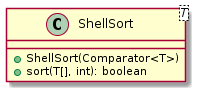

The diagram above was rendered by PlantUML. Its source (embedded in the PNG):
@startuml

    class ShellSort<T> {
        +ShellSort(Comparator<T>)
        +sort(T[], int): boolean
    }

@enduml